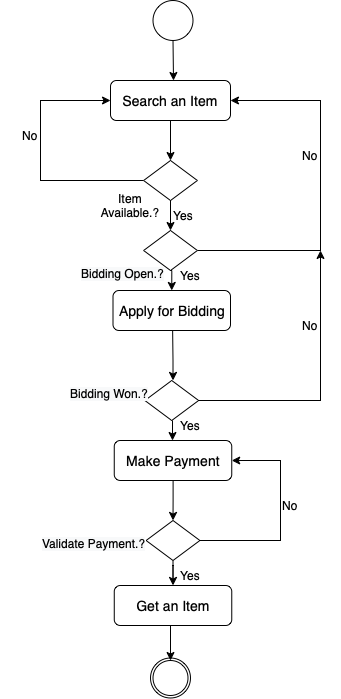

The diagram above was exported from draw.io. Its source (the exported page's mxGraphModel, read from the mxfile embedded in the PNG):
<mxGraphModel dx="862" dy="549" grid="1" gridSize="10" guides="1" tooltips="1" connect="1" arrows="1" fold="1" page="1" pageScale="1" pageWidth="827" pageHeight="1169" math="0" shadow="0">
  <root>
    <mxCell id="0" />
    <mxCell id="1" parent="0" />
    <mxCell id="dY8bIV_aCGtPk7kPMGRX-1" value="&lt;font style=&quot;font-size: 14px;&quot;&gt;Search an Item&lt;/font&gt;" style="rounded=1;whiteSpace=wrap;html=1;" vertex="1" parent="1">
      <mxGeometry x="150" y="80" width="120" height="40" as="geometry" />
    </mxCell>
    <mxCell id="dY8bIV_aCGtPk7kPMGRX-24" style="edgeStyle=orthogonalEdgeStyle;rounded=0;orthogonalLoop=1;jettySize=auto;html=1;entryX=0.5;entryY=0;entryDx=0;entryDy=0;fontSize=12;" edge="1" parent="1" source="dY8bIV_aCGtPk7kPMGRX-3" target="dY8bIV_aCGtPk7kPMGRX-18">
      <mxGeometry relative="1" as="geometry" />
    </mxCell>
    <mxCell id="dY8bIV_aCGtPk7kPMGRX-26" style="edgeStyle=orthogonalEdgeStyle;rounded=0;orthogonalLoop=1;jettySize=auto;html=1;fontSize=12;entryX=0;entryY=0.5;entryDx=0;entryDy=0;" edge="1" parent="1" source="dY8bIV_aCGtPk7kPMGRX-3" target="dY8bIV_aCGtPk7kPMGRX-1">
      <mxGeometry relative="1" as="geometry">
        <mxPoint x="80" y="30" as="targetPoint" />
        <Array as="points">
          <mxPoint x="80" y="180" />
          <mxPoint x="80" y="100" />
        </Array>
      </mxGeometry>
    </mxCell>
    <mxCell id="dY8bIV_aCGtPk7kPMGRX-3" value="" style="rhombus;whiteSpace=wrap;html=1;fontSize=14;" vertex="1" parent="1">
      <mxGeometry x="183.13" y="160" width="53.75" height="40" as="geometry" />
    </mxCell>
    <mxCell id="dY8bIV_aCGtPk7kPMGRX-5" value="" style="ellipse;whiteSpace=wrap;html=1;aspect=fixed;fontSize=14;" vertex="1" parent="1">
      <mxGeometry x="192.5" width="40" height="40" as="geometry" />
    </mxCell>
    <mxCell id="dY8bIV_aCGtPk7kPMGRX-6" value="" style="ellipse;whiteSpace=wrap;html=1;aspect=fixed;fontSize=14;" vertex="1" parent="1">
      <mxGeometry x="190" y="657.5" width="40" height="40" as="geometry" />
    </mxCell>
    <mxCell id="dY8bIV_aCGtPk7kPMGRX-7" value="" style="ellipse;whiteSpace=wrap;html=1;aspect=fixed;fontSize=14;" vertex="1" parent="1">
      <mxGeometry x="192.5" y="660" width="35" height="35" as="geometry" />
    </mxCell>
    <mxCell id="dY8bIV_aCGtPk7kPMGRX-8" value="" style="endArrow=classic;html=1;rounded=0;fontSize=14;exitX=0.5;exitY=1;exitDx=0;exitDy=0;" edge="1" parent="1" source="dY8bIV_aCGtPk7kPMGRX-5">
      <mxGeometry width="50" height="50" relative="1" as="geometry">
        <mxPoint x="390" y="310" as="sourcePoint" />
        <mxPoint x="213" y="80" as="targetPoint" />
      </mxGeometry>
    </mxCell>
    <mxCell id="dY8bIV_aCGtPk7kPMGRX-9" value="" style="endArrow=classic;html=1;rounded=0;fontSize=14;exitX=0.5;exitY=1;exitDx=0;exitDy=0;" edge="1" parent="1" source="dY8bIV_aCGtPk7kPMGRX-1">
      <mxGeometry width="50" height="50" relative="1" as="geometry">
        <mxPoint x="212" y="170" as="sourcePoint" />
        <mxPoint x="210" y="160" as="targetPoint" />
        <Array as="points" />
      </mxGeometry>
    </mxCell>
    <mxCell id="dY8bIV_aCGtPk7kPMGRX-10" value="" style="endArrow=classic;html=1;rounded=0;fontSize=14;exitX=0.5;exitY=1;exitDx=0;exitDy=0;entryX=0.5;entryY=0;entryDx=0;entryDy=0;" edge="1" parent="1">
      <mxGeometry width="50" height="50" relative="1" as="geometry">
        <mxPoint x="212" y="320" as="sourcePoint" />
        <mxPoint x="212.5" y="380" as="targetPoint" />
        <Array as="points">
          <mxPoint x="212.5" y="360" />
        </Array>
      </mxGeometry>
    </mxCell>
    <mxCell id="dY8bIV_aCGtPk7kPMGRX-29" style="edgeStyle=orthogonalEdgeStyle;rounded=0;orthogonalLoop=1;jettySize=auto;html=1;exitX=0.5;exitY=1;exitDx=0;exitDy=0;entryX=0.5;entryY=0;entryDx=0;entryDy=0;fontSize=12;" edge="1" parent="1" source="dY8bIV_aCGtPk7kPMGRX-18" target="dY8bIV_aCGtPk7kPMGRX-27">
      <mxGeometry relative="1" as="geometry" />
    </mxCell>
    <mxCell id="dY8bIV_aCGtPk7kPMGRX-40" style="edgeStyle=orthogonalEdgeStyle;rounded=0;orthogonalLoop=1;jettySize=auto;html=1;fontSize=12;entryX=1;entryY=0.5;entryDx=0;entryDy=0;" edge="1" parent="1" source="dY8bIV_aCGtPk7kPMGRX-18" target="dY8bIV_aCGtPk7kPMGRX-1">
      <mxGeometry relative="1" as="geometry">
        <mxPoint x="360" y="-50" as="targetPoint" />
        <Array as="points">
          <mxPoint x="360" y="250" />
          <mxPoint x="360" y="100" />
        </Array>
      </mxGeometry>
    </mxCell>
    <mxCell id="dY8bIV_aCGtPk7kPMGRX-18" value="" style="rhombus;whiteSpace=wrap;html=1;fontSize=14;" vertex="1" parent="1">
      <mxGeometry x="183.13" y="230" width="53.75" height="40" as="geometry" />
    </mxCell>
    <mxCell id="dY8bIV_aCGtPk7kPMGRX-27" value="&lt;font style=&quot;font-size: 14px;&quot;&gt;Apply for Bidding&lt;/font&gt;" style="rounded=1;whiteSpace=wrap;html=1;" vertex="1" parent="1">
      <mxGeometry x="152.5" y="290" width="117.5" height="40" as="geometry" />
    </mxCell>
    <mxCell id="dY8bIV_aCGtPk7kPMGRX-42" style="edgeStyle=orthogonalEdgeStyle;rounded=0;orthogonalLoop=1;jettySize=auto;html=1;fontSize=12;" edge="1" parent="1" source="dY8bIV_aCGtPk7kPMGRX-28">
      <mxGeometry relative="1" as="geometry">
        <mxPoint x="360" y="250" as="targetPoint" />
      </mxGeometry>
    </mxCell>
    <mxCell id="dY8bIV_aCGtPk7kPMGRX-28" value="" style="rhombus;whiteSpace=wrap;html=1;fontSize=14;" vertex="1" parent="1">
      <mxGeometry x="184.37" y="380" width="53.75" height="40" as="geometry" />
    </mxCell>
    <mxCell id="dY8bIV_aCGtPk7kPMGRX-33" style="edgeStyle=orthogonalEdgeStyle;rounded=0;orthogonalLoop=1;jettySize=auto;html=1;entryX=0.5;entryY=0;entryDx=0;entryDy=0;fontSize=12;" edge="1" parent="1" source="dY8bIV_aCGtPk7kPMGRX-30" target="dY8bIV_aCGtPk7kPMGRX-31">
      <mxGeometry relative="1" as="geometry" />
    </mxCell>
    <mxCell id="dY8bIV_aCGtPk7kPMGRX-30" value="&lt;font style=&quot;font-size: 14px;&quot;&gt;Make Payment&lt;/font&gt;" style="rounded=1;whiteSpace=wrap;html=1;" vertex="1" parent="1">
      <mxGeometry x="153.75" y="440" width="117.5" height="40" as="geometry" />
    </mxCell>
    <mxCell id="dY8bIV_aCGtPk7kPMGRX-37" style="edgeStyle=orthogonalEdgeStyle;rounded=0;orthogonalLoop=1;jettySize=auto;html=1;entryX=0.5;entryY=0;entryDx=0;entryDy=0;fontSize=12;" edge="1" parent="1" source="dY8bIV_aCGtPk7kPMGRX-31" target="dY8bIV_aCGtPk7kPMGRX-36">
      <mxGeometry relative="1" as="geometry" />
    </mxCell>
    <mxCell id="dY8bIV_aCGtPk7kPMGRX-44" style="edgeStyle=orthogonalEdgeStyle;rounded=0;orthogonalLoop=1;jettySize=auto;html=1;fontSize=12;entryX=1;entryY=0.5;entryDx=0;entryDy=0;" edge="1" parent="1" source="dY8bIV_aCGtPk7kPMGRX-31" target="dY8bIV_aCGtPk7kPMGRX-30">
      <mxGeometry relative="1" as="geometry">
        <mxPoint x="320" y="380" as="targetPoint" />
        <Array as="points">
          <mxPoint x="320" y="540" />
          <mxPoint x="320" y="460" />
        </Array>
      </mxGeometry>
    </mxCell>
    <mxCell id="dY8bIV_aCGtPk7kPMGRX-31" value="" style="rhombus;whiteSpace=wrap;html=1;fontSize=14;" vertex="1" parent="1">
      <mxGeometry x="185.63" y="520" width="53.75" height="40" as="geometry" />
    </mxCell>
    <mxCell id="dY8bIV_aCGtPk7kPMGRX-35" value="" style="endArrow=classic;html=1;rounded=0;fontSize=12;" edge="1" parent="1">
      <mxGeometry width="50" height="50" relative="1" as="geometry">
        <mxPoint x="212.01" y="420" as="sourcePoint" />
        <mxPoint x="212.01" y="440" as="targetPoint" />
      </mxGeometry>
    </mxCell>
    <mxCell id="dY8bIV_aCGtPk7kPMGRX-38" style="edgeStyle=orthogonalEdgeStyle;rounded=0;orthogonalLoop=1;jettySize=auto;html=1;exitX=0.5;exitY=1;exitDx=0;exitDy=0;entryX=0.5;entryY=0;entryDx=0;entryDy=0;fontSize=12;" edge="1" parent="1" source="dY8bIV_aCGtPk7kPMGRX-36" target="dY8bIV_aCGtPk7kPMGRX-7">
      <mxGeometry relative="1" as="geometry" />
    </mxCell>
    <mxCell id="dY8bIV_aCGtPk7kPMGRX-36" value="&lt;font style=&quot;font-size: 14px;&quot;&gt;Get an Item&lt;/font&gt;" style="rounded=1;whiteSpace=wrap;html=1;" vertex="1" parent="1">
      <mxGeometry x="153.76" y="585" width="117.5" height="40" as="geometry" />
    </mxCell>
    <mxCell id="dY8bIV_aCGtPk7kPMGRX-45" value="No" style="text;html=1;strokeColor=none;fillColor=none;align=center;verticalAlign=middle;whiteSpace=wrap;rounded=0;fontSize=12;" vertex="1" parent="1">
      <mxGeometry x="320" y="140" width="60" height="30" as="geometry" />
    </mxCell>
    <mxCell id="dY8bIV_aCGtPk7kPMGRX-47" value="No" style="text;html=1;strokeColor=none;fillColor=none;align=center;verticalAlign=middle;whiteSpace=wrap;rounded=0;fontSize=12;" vertex="1" parent="1">
      <mxGeometry x="320" y="310" width="60" height="30" as="geometry" />
    </mxCell>
    <mxCell id="dY8bIV_aCGtPk7kPMGRX-48" value="Yes" style="text;html=1;strokeColor=none;fillColor=none;align=center;verticalAlign=middle;whiteSpace=wrap;rounded=0;fontSize=12;" vertex="1" parent="1">
      <mxGeometry x="200" y="260" width="60" height="30" as="geometry" />
    </mxCell>
    <mxCell id="dY8bIV_aCGtPk7kPMGRX-49" value="Yes" style="text;html=1;strokeColor=none;fillColor=none;align=center;verticalAlign=middle;whiteSpace=wrap;rounded=0;fontSize=12;" vertex="1" parent="1">
      <mxGeometry x="192.5" y="200" width="60" height="30" as="geometry" />
    </mxCell>
    <mxCell id="dY8bIV_aCGtPk7kPMGRX-50" value="No" style="text;html=1;strokeColor=none;fillColor=none;align=center;verticalAlign=middle;whiteSpace=wrap;rounded=0;fontSize=12;" vertex="1" parent="1">
      <mxGeometry x="40" y="120" width="60" height="30" as="geometry" />
    </mxCell>
    <mxCell id="dY8bIV_aCGtPk7kPMGRX-51" value="Yes" style="text;html=1;strokeColor=none;fillColor=none;align=center;verticalAlign=middle;whiteSpace=wrap;rounded=0;fontSize=12;" vertex="1" parent="1">
      <mxGeometry x="200" y="410" width="60" height="30" as="geometry" />
    </mxCell>
    <mxCell id="dY8bIV_aCGtPk7kPMGRX-52" value="Yes" style="text;html=1;strokeColor=none;fillColor=none;align=center;verticalAlign=middle;whiteSpace=wrap;rounded=0;fontSize=12;" vertex="1" parent="1">
      <mxGeometry x="200" y="560" width="60" height="30" as="geometry" />
    </mxCell>
    <mxCell id="dY8bIV_aCGtPk7kPMGRX-53" value="Item Available.?" style="text;html=1;strokeColor=none;fillColor=none;align=center;verticalAlign=middle;whiteSpace=wrap;rounded=0;fontSize=12;" vertex="1" parent="1">
      <mxGeometry x="140" y="190" width="60" height="30" as="geometry" />
    </mxCell>
    <mxCell id="dY8bIV_aCGtPk7kPMGRX-54" value="&lt;span style=&quot;caret-color: rgb(0, 0, 0); color: rgb(0, 0, 0); font-family: Helvetica; font-size: 12px; font-style: normal; font-variant-caps: normal; font-weight: 400; letter-spacing: normal; text-align: center; text-indent: 0px; text-transform: none; word-spacing: 0px; -webkit-text-stroke-width: 0px; background-color: rgb(248, 249, 250); text-decoration: none; float: none; display: inline !important;&quot;&gt;Bidding Open.?&lt;/span&gt;" style="text;whiteSpace=wrap;html=1;fontSize=12;" vertex="1" parent="1">
      <mxGeometry x="119.38" y="260" width="120" height="40" as="geometry" />
    </mxCell>
    <mxCell id="dY8bIV_aCGtPk7kPMGRX-55" value="&lt;span style=&quot;caret-color: rgb(0, 0, 0); color: rgb(0, 0, 0); font-family: Helvetica; font-size: 12px; font-style: normal; font-variant-caps: normal; font-weight: 400; letter-spacing: normal; text-align: center; text-indent: 0px; text-transform: none; word-spacing: 0px; -webkit-text-stroke-width: 0px; background-color: rgb(248, 249, 250); text-decoration: none; float: none; display: inline !important;&quot;&gt;Bidding Won.?&lt;/span&gt;" style="text;whiteSpace=wrap;html=1;fontSize=12;" vertex="1" parent="1">
      <mxGeometry x="107.5" y="380" width="120" height="40" as="geometry" />
    </mxCell>
    <mxCell id="dY8bIV_aCGtPk7kPMGRX-56" value="&lt;span style=&quot;caret-color: rgb(0, 0, 0); color: rgb(0, 0, 0); font-family: Helvetica; font-size: 12px; font-style: normal; font-variant-caps: normal; font-weight: 400; letter-spacing: normal; text-align: center; text-indent: 0px; text-transform: none; word-spacing: 0px; -webkit-text-stroke-width: 0px; background-color: rgb(248, 249, 250); text-decoration: none; float: none; display: inline !important;&quot;&gt;Validate Payment.?&lt;/span&gt;" style="text;whiteSpace=wrap;html=1;fontSize=12;" vertex="1" parent="1">
      <mxGeometry x="80" y="530" width="120" height="40" as="geometry" />
    </mxCell>
    <mxCell id="dY8bIV_aCGtPk7kPMGRX-57" value="No" style="text;html=1;strokeColor=none;fillColor=none;align=center;verticalAlign=middle;whiteSpace=wrap;rounded=0;fontSize=12;" vertex="1" parent="1">
      <mxGeometry x="300" y="490" width="60" height="30" as="geometry" />
    </mxCell>
  </root>
</mxGraphModel>